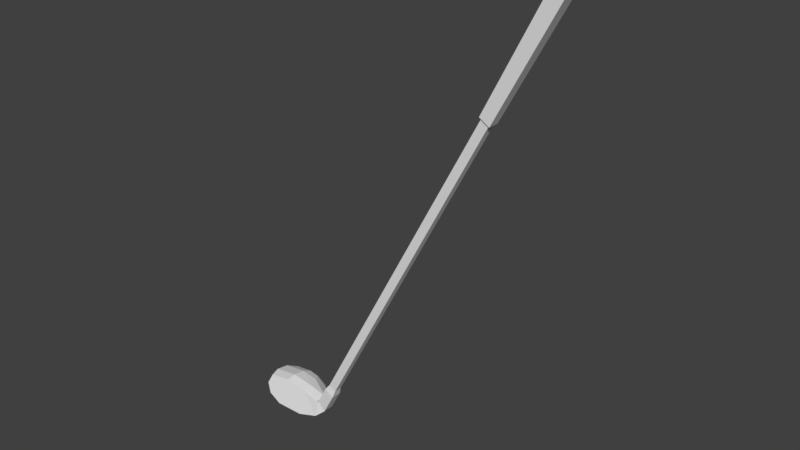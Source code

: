 # Source: Hybrid.blend  (saved by Blender 2.78.0; exported with 4.5.12 LTS)
import bpy
from mathutils import Matrix  # noqa: F401  (used for matrix-valued properties, if any)

bpy.ops.wm.read_factory_settings(use_empty=True)
scene = bpy.context.scene
scene.name = 'Scene'

# ---- collections
col_collection_1 = bpy.data.collections.new('Collection 1'); scene.collection.children.link(col_collection_1)

# ---- world
world_world = bpy.data.worlds.new('World'); scene.world = world_world
world_world.color = (0.05088, 0.05088, 0.05088)
world_world.use_sun_shadow = False
world_world.sun_shadow_jitter_overblur = 0.0
world_world.cycles.sampling_method = 'MANUAL'

# ---- meshes
me_cube_003 = bpy.data.meshes.new('Cube.003')
me_cube_003.from_pydata([(-1.52, 0.351, -3.691), (-2.153, 0.351, -3.293), (-2.153, -0.351, -3.293), (-1.52, -0.351, -3.691), (-1.403, 0.4812, -3.765), (-2.271, 0.4812, -3.219), (-2.271, -0.4812, -3.219), (-1.403, -0.4812, -3.765), (4.065, 0.424, 6.738), (4.123, 0.5808, 6.514), (3.076, 0.5808, 7.174), (3.282, 0.424, 7.231), (3.076, -0.5808, 7.174), (3.282, -0.424, 7.231), (4.065, -0.424, 6.738), (4.123, -0.5808, 6.514)], [], [(3, 0, 4, 7), (1, 5, 4, 0), (2, 3, 7, 6), (1, 2, 6, 5), (5, 10, 9, 4), (5, 6, 12, 10), (6, 7, 15, 12), (7, 4, 9, 15), (11, 8, 9, 10), (10, 12, 13, 11), (15, 9, 8, 14), (12, 15, 14, 13), (8, 11, 13, 14)])
me_cube_003.use_remesh_preserve_volume = False
me_cube_003.use_remesh_preserve_attributes = False
me_cube_003.use_mirror_vertex_groups = False
me_cube_003.update()
me_cube_002 = bpy.data.meshes.new('Cube.002')
me_cube_002.from_pydata([(-7.232, 0.351, -14.52), (-7.865, 0.351, -14.12), (-7.865, -0.351, -14.12), (-7.232, -0.351, -14.52), (7.865, 0.351, 14.12), (7.232, 0.351, 14.52), (7.232, -0.351, 14.52), (7.865, -0.351, 14.12)], [], [(3, 0, 4, 7), (1, 5, 4, 0), (2, 3, 7, 6), (1, 2, 6, 5)])
me_cube_002.use_remesh_preserve_volume = False
me_cube_002.use_remesh_preserve_attributes = False
me_cube_002.use_mirror_vertex_groups = False
me_cube_002.update()
me_cube_001 = bpy.data.meshes.new('Cube.001')
me_cube_001.from_pydata([], [], [])
me_cube_001.use_remesh_preserve_volume = False
me_cube_001.use_remesh_preserve_attributes = False
me_cube_001.use_mirror_vertex_groups = False
me_cube_001.update()
me_cube = bpy.data.meshes.new('Cube')
me_cube.from_pydata([(3.105, 1.513, 0.4059), (2.968, 1.513, 1.899), (-3.009, 1.513, 2.256), (-0.8119, 1.513, 2.609), (-1.496, 1.513, -0.2516), (1.367, 1.513, 2.302), (1.066, 1.513, -0.3196), (2.808, 0.4836, 1.871), (-2.781, 0.6183, 2.188), (-0.8119, 0.6949, 2.501), (1.367, 0.6161, 2.179), (2.913, 0.2105, 0.5055), (1.066, 0.06663, -0.06427), (-1.496, 0.06068, -0.08859), (-2.985, 1.513, 0.4353), (-3.175, 0.4013, 1.302), (-3.412, 1.504, 1.37), (2.121, 2.675, 0.4546), (2.121, 2.675, 1.397), (-2.975, 2.675, 2.057), (-0.8251, 2.675, 2.381), (-1.348, 2.675, -0.2024), (0.7057, 2.675, 2.121), (0.45, 2.675, -0.2505), (-3.038, 2.675, 0.5317), (-3.376, 2.668, 1.017), (1.027, 3.535, 0.7694), (1.027, 3.535, 1.207), (-2.416, 3.535, 1.738), (-0.8063, 3.535, 1.951), (-1.189, 3.535, 0.3049), (0.09496, 3.535, 1.78), (-0.02003, 3.535, 0.1459), (-2.451, 3.535, 0.7429), (-2.636, 3.53, 0.9718), (-0.1395, 3.993, 0.8896), (-0.1395, 3.993, 1.262), (-1.456, 3.993, 1.357), (-0.8211, 3.993, 1.439), (-0.9549, 3.993, 0.7666), (-0.4959, 3.993, 1.374), (-2.745, 0.1931, 0.4521), (-0.4872, 3.993, 0.7485), (-1.47, 3.993, 0.9885), (3.826, 1.411, 1.289), (3.105, 1.411, 1.979), (3.09, 0.5003, 1.973), (3.83, 0.446, 1.298), (4.86, 1.411, 3.223), (4.023, 1.411, 3.764), (4.009, 0.5003, 3.756), (4.863, 0.446, 3.232), (5.085, 1.293, 3.94), (4.452, 1.293, 4.339), (4.452, 0.5909, 4.339), (5.085, 0.5909, 3.94)], [], [(9, 2, 8), (14, 21, 4), (12, 0, 11), (3, 10, 5), (4, 23, 6), (3, 19, 2), (9, 13, 12), (19, 16, 2), (25, 24, 14), (20, 28, 19), (21, 24, 30), (21, 32, 23), (37, 34, 28), (0, 17, 1), (6, 17, 0), (18, 31, 22), (5, 20, 3), (34, 33, 24), (31, 27, 36), (42, 32, 39), (29, 37, 28), (17, 27, 18), (33, 39, 30), (22, 29, 20), (41, 4, 13), (6, 13, 4), (26, 36, 27), (32, 35, 26), (31, 38, 29), (40, 39, 38), (15, 14, 41), (15, 2, 16), (1, 22, 5), (9, 3, 2), (14, 24, 21), (12, 6, 0), (3, 9, 10), (4, 21, 23), (3, 20, 19), (11, 7, 10), (10, 9, 12), (8, 15, 41), (41, 13, 9), (12, 11, 10), (9, 8, 41), (19, 25, 16), (14, 16, 25), (20, 29, 28), (30, 24, 33), (21, 30, 32), (17, 18, 1), (6, 23, 17), (18, 27, 31), (5, 22, 20), (24, 25, 34), (36, 40, 31), (30, 39, 32), (29, 38, 37), (17, 26, 27), (33, 43, 39), (22, 31, 29), (41, 14, 4), (6, 12, 13), (26, 35, 36), (32, 42, 35), (31, 40, 38), (37, 38, 43), (40, 36, 35), (35, 42, 40), (39, 43, 38), (40, 42, 39), (15, 16, 14), (15, 8, 2), (1, 18, 22), (37, 43, 34), (33, 34, 43), (10, 7, 5), (7, 1, 5), (34, 25, 28), (19, 28, 25), (26, 17, 32), (23, 32, 17), (0, 1, 45, 44), (7, 11, 46), (1, 7, 46, 45), (11, 0, 44, 47), (47, 44, 48, 51), (44, 45, 49, 48), (46, 47, 51, 50), (45, 46, 50, 49), (50, 51, 55, 54), (49, 50, 54, 53), (51, 48, 52, 55), (48, 49, 53, 52), (46, 11, 47)])
me_cube.use_remesh_preserve_volume = False
me_cube.use_remesh_preserve_attributes = False
me_cube.use_mirror_vertex_groups = False
me_cube.update()

# ---- objects
ob_cube_003 = bpy.data.objects.new('Cube.003', me_cube_003)
ob_cube_002 = bpy.data.objects.new('Cube.002', me_cube_002)
ob_cube_001 = bpy.data.objects.new('Cube.001', me_cube_001)
ob_cube = bpy.data.objects.new('Cube', me_cube)

# ---- transforms, parenting, visibility, modifiers, constraints
ob_cube_003.location = (21.7, 0.942, 36.28)
ob_cube_003.lineart.crease_threshold = 0.0
ob_cube_002.location = (12.32, 0.942, 18.46)
ob_cube_002.lineart.crease_threshold = 0.0
ob_cube_001.location = (5.647, 0.3375, 3.451)
ob_cube_001.lineart.crease_threshold = 0.0
ob_cube.location = (2.98e-08, 0.0, 0.0)
ob_cube.lineart.crease_threshold = 0.0

# ---- collection membership
col_collection_1.objects.link(ob_cube_003)
col_collection_1.objects.link(ob_cube_002)
col_collection_1.objects.link(ob_cube_001)
col_collection_1.objects.link(ob_cube)

# ---- scene / render settings (as saved in the file)
scene.frame_start = 1; scene.frame_end = 250; scene.frame_set(249)
scene.render.engine = 'BLENDER_EEVEE_NEXT'
scene.render.image_settings.color_depth = '16'
scene.render.dither_intensity = 0.0
scene.render.film_transparent = True
scene.cycles.use_denoising = False
scene.cycles.samples = 128
scene.cycles.sampling_pattern = 'TABULATED_SOBOL'
scene.cycles.light_sampling_threshold = 0.0
scene.cycles.use_adaptive_sampling = False
scene.cycles.use_light_tree = False
scene.cycles.blur_glossy = 0.0
scene.cycles.sample_clamp_indirect = 0.0
scene.view_settings.view_transform = 'Standard'
bpy.context.view_layer.update()

# ---- added for rendering (the .blend has no active camera and no usable light): camera, sun
cam_auto = bpy.data.cameras.new('AutoCamera')
cam_auto.lens = 50.0
cam_auto.sensor_width = 36.0
cam_auto.clip_end = 1000.0
ob_auto_camera = bpy.data.objects.new('AutoCamera', cam_auto)
scene.collection.objects.link(ob_auto_camera)
ob_auto_camera.location = (60.0884, -56.6311, 60.7)
ob_auto_camera.rotation_euler = (1.09748, -7.21219e-08, 0.694738)
scene.camera = ob_auto_camera
light_auto_sun = bpy.data.lights.new('AutoSun', 'SUN')
light_auto_sun.energy = 3.0
light_auto_sun.angle = 0.0523599
ob_auto_sun = bpy.data.objects.new('AutoSun', light_auto_sun)
scene.collection.objects.link(ob_auto_sun)
ob_auto_sun.rotation_euler = (0.872665, 0.174533, 0.523599)
bpy.context.view_layer.update()
